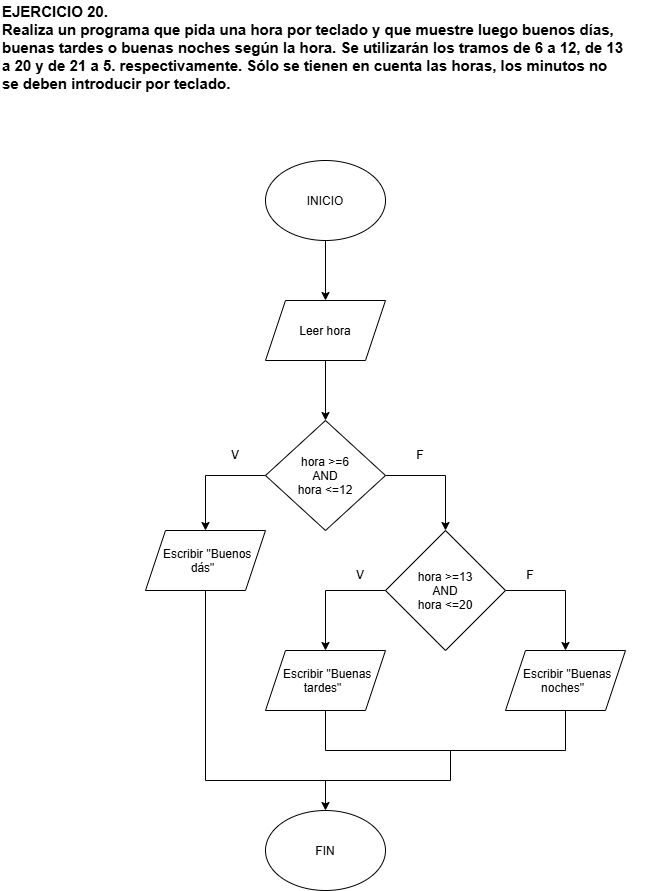

The diagram above was exported from draw.io. Its source (the exported page's mxGraphModel, read from the mxfile embedded in the PNG):
<mxGraphModel dx="930" dy="1336" grid="1" gridSize="10" guides="1" tooltips="1" connect="1" arrows="1" fold="1" page="1" pageScale="1" pageWidth="827" pageHeight="1169" background="light-dark(#ffffff, #121212)" math="0" shadow="0">
  <root>
    <mxCell id="0" />
    <mxCell id="1" parent="0" />
    <mxCell id="RHMdhk-LzR60lMuvvEqQ-1" parent="1" style="text;html=1;whiteSpace=wrap;strokeColor=none;fillColor=none;align=left;verticalAlign=middle;rounded=0;" value="&lt;b&gt;&lt;font style=&quot;font-size: 15px;&quot;&gt;EJERCICIO 20.&lt;br&gt;Realiza un programa que pida una hora por teclado y que muestre luego buenos días, buenas tardes o buenas noches según la hora. Se utilizarán los tramos de 6 a 12, de 13 a&amp;nbsp;20 y de 21 a 5. respectivamente. Sólo se tienen en cuenta las horas, los minutos no se&amp;nbsp;deben introducir por teclado.&lt;/font&gt;&lt;/b&gt;&lt;div&gt;&lt;br&gt;&lt;/div&gt;" vertex="1">
      <mxGeometry height="110" width="650" x="40" y="20" as="geometry" />
    </mxCell>
    <mxCell id="RHMdhk-LzR60lMuvvEqQ-5" edge="1" parent="1" source="RHMdhk-LzR60lMuvvEqQ-2" style="edgeStyle=orthogonalEdgeStyle;rounded=0;orthogonalLoop=1;jettySize=auto;html=1;" target="RHMdhk-LzR60lMuvvEqQ-3" value="">
      <mxGeometry relative="1" as="geometry" />
    </mxCell>
    <mxCell id="RHMdhk-LzR60lMuvvEqQ-2" parent="1" style="ellipse;whiteSpace=wrap;html=1;shapeInside=1;" value="INICIO" vertex="1">
      <mxGeometry height="80" width="120" x="305" y="180" as="geometry" />
    </mxCell>
    <mxCell id="RHMdhk-LzR60lMuvvEqQ-6" edge="1" parent="1" source="RHMdhk-LzR60lMuvvEqQ-3" style="edgeStyle=orthogonalEdgeStyle;rounded=0;orthogonalLoop=1;jettySize=auto;html=1;" target="RHMdhk-LzR60lMuvvEqQ-4" value="">
      <mxGeometry relative="1" as="geometry" />
    </mxCell>
    <mxCell id="RHMdhk-LzR60lMuvvEqQ-3" parent="1" style="shape=parallelogram;perimeter=parallelogramPerimeter;whiteSpace=wrap;html=1;shapeInside=1;fixedSize=1;" value="Leer hora" vertex="1">
      <mxGeometry height="60" width="120" x="305" y="320" as="geometry" />
    </mxCell>
    <mxCell id="RHMdhk-LzR60lMuvvEqQ-8" edge="1" parent="1" source="RHMdhk-LzR60lMuvvEqQ-4" style="edgeStyle=orthogonalEdgeStyle;rounded=0;orthogonalLoop=1;jettySize=auto;html=1;entryX=0.5;entryY=0;entryDx=0;entryDy=0;" target="RHMdhk-LzR60lMuvvEqQ-7">
      <mxGeometry relative="1" as="geometry">
        <Array as="points">
          <mxPoint x="245" y="495" />
        </Array>
      </mxGeometry>
    </mxCell>
    <mxCell id="RHMdhk-LzR60lMuvvEqQ-12" edge="1" parent="1" source="RHMdhk-LzR60lMuvvEqQ-4" style="edgeStyle=orthogonalEdgeStyle;rounded=0;orthogonalLoop=1;jettySize=auto;html=1;entryX=0.5;entryY=0;entryDx=0;entryDy=0;" target="RHMdhk-LzR60lMuvvEqQ-11">
      <mxGeometry relative="1" as="geometry">
        <Array as="points">
          <mxPoint x="485" y="495" />
        </Array>
      </mxGeometry>
    </mxCell>
    <mxCell id="RHMdhk-LzR60lMuvvEqQ-4" parent="1" style="rhombus;whiteSpace=wrap;html=1;shapeInside=1;" value="hora &amp;gt;=6&lt;br&gt;AND&lt;br&gt;hora &amp;lt;=12" vertex="1">
      <mxGeometry height="110" width="120" x="305" y="440" as="geometry" />
    </mxCell>
    <mxCell id="RHMdhk-LzR60lMuvvEqQ-25" edge="1" parent="1" source="RHMdhk-LzR60lMuvvEqQ-7" style="edgeStyle=orthogonalEdgeStyle;rounded=0;orthogonalLoop=1;jettySize=auto;html=1;endArrow=none;endFill=0;">
      <mxGeometry relative="1" x="0.0022" as="geometry">
        <Array as="points">
          <mxPoint x="245" y="800" />
          <mxPoint x="490" y="800" />
        </Array>
        <mxPoint x="490" y="770" as="targetPoint" />
      </mxGeometry>
    </mxCell>
    <mxCell id="RHMdhk-LzR60lMuvvEqQ-7" parent="1" style="shape=parallelogram;perimeter=parallelogramPerimeter;whiteSpace=wrap;html=1;shapeInside=1;fixedSize=1;" value="Escribir &quot;Buenos dás&quot;" vertex="1">
      <mxGeometry height="60" width="120" x="185" y="550" as="geometry" />
    </mxCell>
    <mxCell id="RHMdhk-LzR60lMuvvEqQ-9" parent="1" style="text;html=1;whiteSpace=wrap;strokeColor=none;fillColor=none;align=center;verticalAlign=middle;rounded=0;" value="V" vertex="1">
      <mxGeometry height="30" width="60" x="245" y="460" as="geometry" />
    </mxCell>
    <mxCell id="RHMdhk-LzR60lMuvvEqQ-15" edge="1" parent="1" source="RHMdhk-LzR60lMuvvEqQ-11" style="edgeStyle=orthogonalEdgeStyle;rounded=0;orthogonalLoop=1;jettySize=auto;html=1;entryX=0.5;entryY=0;entryDx=0;entryDy=0;" target="RHMdhk-LzR60lMuvvEqQ-14">
      <mxGeometry relative="1" as="geometry">
        <Array as="points">
          <mxPoint x="365" y="610" />
        </Array>
      </mxGeometry>
    </mxCell>
    <mxCell id="RHMdhk-LzR60lMuvvEqQ-19" edge="1" parent="1" source="RHMdhk-LzR60lMuvvEqQ-11" style="edgeStyle=orthogonalEdgeStyle;rounded=0;orthogonalLoop=1;jettySize=auto;html=1;entryX=0.5;entryY=0;entryDx=0;entryDy=0;" target="RHMdhk-LzR60lMuvvEqQ-18">
      <mxGeometry relative="1" as="geometry">
        <Array as="points">
          <mxPoint x="605" y="610" />
        </Array>
      </mxGeometry>
    </mxCell>
    <mxCell id="RHMdhk-LzR60lMuvvEqQ-11" parent="1" style="rhombus;whiteSpace=wrap;html=1;shapeInside=1;" value="hora &amp;gt;=13&lt;br&gt;AND&lt;br&gt;hora &amp;lt;=20" vertex="1">
      <mxGeometry height="120" width="120" x="425" y="550" as="geometry" />
    </mxCell>
    <mxCell id="RHMdhk-LzR60lMuvvEqQ-13" parent="1" style="text;html=1;whiteSpace=wrap;strokeColor=none;fillColor=none;align=center;verticalAlign=middle;rounded=0;" value="F" vertex="1">
      <mxGeometry height="30" width="60" x="430" y="460" as="geometry" />
    </mxCell>
    <mxCell id="RHMdhk-LzR60lMuvvEqQ-22" edge="1" parent="1" source="RHMdhk-LzR60lMuvvEqQ-14" style="edgeStyle=orthogonalEdgeStyle;rounded=0;orthogonalLoop=1;jettySize=auto;html=1;entryX=0.5;entryY=1;entryDx=0;entryDy=0;endArrow=none;endFill=0;" target="RHMdhk-LzR60lMuvvEqQ-18">
      <mxGeometry relative="1" x="0.0688" as="geometry">
        <Array as="points">
          <mxPoint x="365" y="770" />
          <mxPoint x="605" y="770" />
        </Array>
      </mxGeometry>
    </mxCell>
    <mxCell id="RHMdhk-LzR60lMuvvEqQ-14" parent="1" style="shape=parallelogram;perimeter=parallelogramPerimeter;whiteSpace=wrap;html=1;shapeInside=1;fixedSize=1;" value="Escribir &quot;Buenas tardes&quot;" vertex="1">
      <mxGeometry height="60" width="120" x="305" y="670" as="geometry" />
    </mxCell>
    <mxCell id="RHMdhk-LzR60lMuvvEqQ-16" parent="1" style="text;html=1;whiteSpace=wrap;strokeColor=none;fillColor=none;align=center;verticalAlign=middle;rounded=0;" value="V" vertex="1">
      <mxGeometry height="30" width="60" x="370" y="580" as="geometry" />
    </mxCell>
    <mxCell id="RHMdhk-LzR60lMuvvEqQ-18" parent="1" style="shape=parallelogram;perimeter=parallelogramPerimeter;whiteSpace=wrap;html=1;shapeInside=1;fixedSize=1;" value="Escribir &quot;Buenas noches&quot;" vertex="1">
      <mxGeometry height="60" width="120" x="545" y="670" as="geometry" />
    </mxCell>
    <mxCell id="RHMdhk-LzR60lMuvvEqQ-20" parent="1" style="text;html=1;whiteSpace=wrap;strokeColor=none;fillColor=none;align=center;verticalAlign=middle;rounded=0;" value="F" vertex="1">
      <mxGeometry height="30" width="60" x="540" y="580" as="geometry" />
    </mxCell>
    <mxCell id="RHMdhk-LzR60lMuvvEqQ-21" parent="1" style="ellipse;whiteSpace=wrap;html=1;shapeInside=1;" value="FIN" vertex="1">
      <mxGeometry height="80" width="120" x="305" y="830" as="geometry" />
    </mxCell>
    <mxCell id="RHMdhk-LzR60lMuvvEqQ-26" edge="1" parent="1" style="endArrow=classic;html=1;rounded=0;entryX=0.5;entryY=0;entryDx=0;entryDy=0;" target="RHMdhk-LzR60lMuvvEqQ-21" value="">
      <mxGeometry height="50" relative="1" width="50" as="geometry">
        <mxPoint x="365" y="800" as="sourcePoint" />
        <mxPoint x="450" y="380" as="targetPoint" />
      </mxGeometry>
    </mxCell>
  </root>
</mxGraphModel>